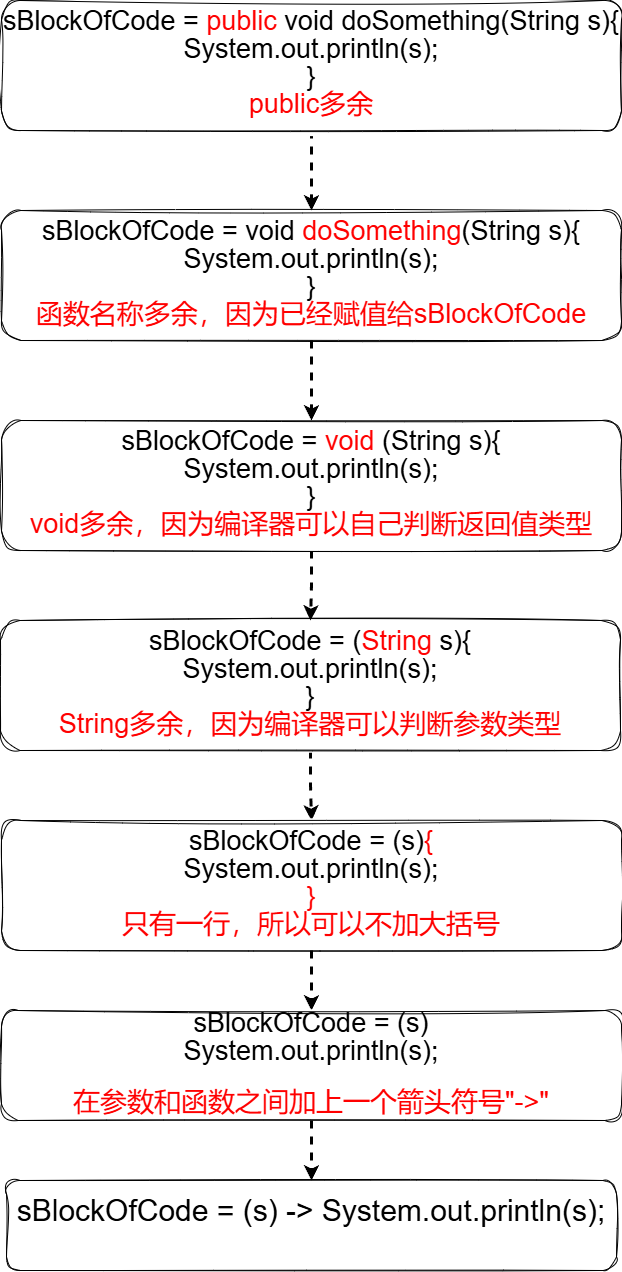

The diagram above was exported from draw.io. Its source (the exported page's mxGraphModel, read from the mxfile embedded in the PNG):
<mxGraphModel dx="3565" dy="2123" grid="1" gridSize="10" guides="1" tooltips="1" connect="1" arrows="1" fold="1" page="1" pageScale="1" pageWidth="827" pageHeight="1169" math="0" shadow="0">
  <root>
    <mxCell id="0" />
    <mxCell id="1" parent="0" />
    <mxCell id="THR8hS14KNwyzQwgHOoK-8" style="edgeStyle=orthogonalEdgeStyle;rounded=0;orthogonalLoop=1;jettySize=auto;html=1;entryX=0.5;entryY=0;entryDx=0;entryDy=0;strokeWidth=3;flowAnimation=1;" edge="1" parent="1" source="THR8hS14KNwyzQwgHOoK-1" target="THR8hS14KNwyzQwgHOoK-2">
      <mxGeometry relative="1" as="geometry" />
    </mxCell>
    <mxCell id="THR8hS14KNwyzQwgHOoK-1" value="&lt;div style=&quot;line-height: 190%;&quot;&gt;&lt;font style=&quot;font-size: 27px;&quot;&gt;&lt;font style=&quot;&quot;&gt;sBlockOfCode&lt;/font&gt; = &lt;font style=&quot;color: rgb(255, 0, 0);&quot;&gt;public&lt;/font&gt; void doSomething(String s){&lt;/font&gt;&lt;div&gt;&lt;font style=&quot;font-size: 27px;&quot;&gt;System.out.println(s);&lt;/font&gt;&lt;/div&gt;&lt;div&gt;&lt;font style=&quot;font-size: 27px;&quot;&gt;}&lt;/font&gt;&lt;/div&gt;&lt;div&gt;&lt;font style=&quot;font-size: 27px; color: rgb(255, 0, 0);&quot;&gt;public多余&lt;/font&gt;&lt;/div&gt;&lt;/div&gt;" style="rounded=1;whiteSpace=wrap;html=1;sketch=1;curveFitting=1;jiggle=2;fontColor=default;align=center;" vertex="1" parent="1">
      <mxGeometry x="65" y="20" width="620" height="130" as="geometry" />
    </mxCell>
    <mxCell id="THR8hS14KNwyzQwgHOoK-9" value="" style="edgeStyle=orthogonalEdgeStyle;rounded=0;orthogonalLoop=1;jettySize=auto;html=1;strokeWidth=3;flowAnimation=1;" edge="1" parent="1" source="THR8hS14KNwyzQwgHOoK-2" target="THR8hS14KNwyzQwgHOoK-3">
      <mxGeometry relative="1" as="geometry" />
    </mxCell>
    <mxCell id="THR8hS14KNwyzQwgHOoK-2" value="&lt;div style=&quot;line-height: 190%;&quot;&gt;&lt;font style=&quot;font-size: 27px;&quot;&gt;&lt;font style=&quot;&quot;&gt;sBlockOfCode&lt;/font&gt; = void &lt;font style=&quot;color: rgb(255, 0, 0);&quot;&gt;doSomething&lt;/font&gt;(String s){&lt;/font&gt;&lt;div&gt;&lt;font style=&quot;font-size: 27px;&quot;&gt;System.out.println(s);&lt;/font&gt;&lt;/div&gt;&lt;div&gt;&lt;font style=&quot;font-size: 27px;&quot;&gt;}&lt;/font&gt;&lt;/div&gt;&lt;div&gt;&lt;font style=&quot;font-size: 27px; color: rgb(255, 0, 0);&quot;&gt;函数名称多余，因为已经赋值给&lt;/font&gt;&lt;span style=&quot;font-size: 27px; background-color: transparent;&quot;&gt;&lt;font style=&quot;color: light-dark(rgb(255, 0, 0), rgb(255, 255, 255));&quot;&gt;sBlockOfCode&lt;/font&gt;&lt;/span&gt;&lt;/div&gt;&lt;/div&gt;" style="rounded=1;whiteSpace=wrap;html=1;sketch=1;curveFitting=1;jiggle=2;fontColor=default;align=center;" vertex="1" parent="1">
      <mxGeometry x="65" y="230" width="620" height="130" as="geometry" />
    </mxCell>
    <mxCell id="THR8hS14KNwyzQwgHOoK-10" value="" style="edgeStyle=orthogonalEdgeStyle;rounded=0;orthogonalLoop=1;jettySize=auto;html=1;strokeWidth=3;flowAnimation=1;" edge="1" parent="1" source="THR8hS14KNwyzQwgHOoK-3" target="THR8hS14KNwyzQwgHOoK-4">
      <mxGeometry relative="1" as="geometry" />
    </mxCell>
    <mxCell id="THR8hS14KNwyzQwgHOoK-3" value="&lt;div style=&quot;line-height: 190%;&quot;&gt;&lt;font style=&quot;font-size: 27px;&quot;&gt;&lt;font style=&quot;&quot;&gt;sBlockOfCode&lt;/font&gt; = &lt;font style=&quot;color: rgb(255, 0, 0);&quot;&gt;void&lt;/font&gt; (String s){&lt;/font&gt;&lt;div&gt;&lt;font style=&quot;font-size: 27px;&quot;&gt;System.out.println(s);&lt;/font&gt;&lt;/div&gt;&lt;div&gt;&lt;font style=&quot;font-size: 27px;&quot;&gt;}&lt;/font&gt;&lt;/div&gt;&lt;div&gt;&lt;font style=&quot;font-size: 27px; color: rgb(255, 0, 0);&quot;&gt;void多余，因为编译器可以自己判断返回值类型&lt;/font&gt;&lt;/div&gt;&lt;/div&gt;" style="rounded=1;whiteSpace=wrap;html=1;sketch=1;curveFitting=1;jiggle=2;fontColor=default;align=center;" vertex="1" parent="1">
      <mxGeometry x="65" y="440" width="620" height="130" as="geometry" />
    </mxCell>
    <mxCell id="THR8hS14KNwyzQwgHOoK-11" value="" style="edgeStyle=orthogonalEdgeStyle;rounded=0;orthogonalLoop=1;jettySize=auto;html=1;strokeWidth=3;flowAnimation=1;" edge="1" parent="1" source="THR8hS14KNwyzQwgHOoK-4" target="THR8hS14KNwyzQwgHOoK-5">
      <mxGeometry relative="1" as="geometry" />
    </mxCell>
    <mxCell id="THR8hS14KNwyzQwgHOoK-4" value="&lt;div style=&quot;line-height: 190%;&quot;&gt;&lt;font style=&quot;font-size: 27px;&quot;&gt;&lt;font style=&quot;&quot;&gt;sBlockOfCode&lt;/font&gt; =&amp;nbsp;(&lt;font style=&quot;color: rgb(255, 0, 0);&quot;&gt;String&lt;/font&gt; s){&lt;/font&gt;&lt;div&gt;&lt;font style=&quot;font-size: 27px;&quot;&gt;System.out.println(s);&lt;/font&gt;&lt;/div&gt;&lt;div&gt;&lt;font style=&quot;font-size: 27px;&quot;&gt;}&lt;/font&gt;&lt;/div&gt;&lt;div&gt;&lt;font style=&quot;font-size: 27px; color: rgb(255, 0, 0);&quot;&gt;String多余，因为编译器可以判断参数类型&lt;/font&gt;&lt;/div&gt;&lt;/div&gt;" style="rounded=1;whiteSpace=wrap;html=1;sketch=1;curveFitting=1;jiggle=2;fontColor=default;align=center;" vertex="1" parent="1">
      <mxGeometry x="64" y="640" width="620" height="130" as="geometry" />
    </mxCell>
    <mxCell id="THR8hS14KNwyzQwgHOoK-12" value="" style="edgeStyle=orthogonalEdgeStyle;rounded=0;orthogonalLoop=1;jettySize=auto;html=1;strokeWidth=3;flowAnimation=1;" edge="1" parent="1" source="THR8hS14KNwyzQwgHOoK-5" target="THR8hS14KNwyzQwgHOoK-6">
      <mxGeometry relative="1" as="geometry" />
    </mxCell>
    <mxCell id="THR8hS14KNwyzQwgHOoK-5" value="&lt;div style=&quot;line-height: 190%;&quot;&gt;&lt;font style=&quot;font-size: 27px;&quot;&gt;&lt;font style=&quot;&quot;&gt;sBlockOfCode&lt;/font&gt; =&amp;nbsp;(s)&lt;font style=&quot;color: rgb(255, 0, 0);&quot;&gt;{&lt;/font&gt;&lt;/font&gt;&lt;div&gt;&lt;font style=&quot;font-size: 27px;&quot;&gt;System.out.println(s);&lt;/font&gt;&lt;/div&gt;&lt;div&gt;&lt;font style=&quot;font-size: 27px; color: rgb(255, 0, 0);&quot;&gt;}&lt;/font&gt;&lt;/div&gt;&lt;div&gt;&lt;font style=&quot;font-size: 27px; color: rgb(255, 0, 0);&quot;&gt;只有一行，所以可以不加大括号&lt;/font&gt;&lt;/div&gt;&lt;/div&gt;" style="rounded=1;whiteSpace=wrap;html=1;sketch=1;curveFitting=1;jiggle=2;fontColor=default;align=center;" vertex="1" parent="1">
      <mxGeometry x="65" y="840" width="620" height="130" as="geometry" />
    </mxCell>
    <mxCell id="THR8hS14KNwyzQwgHOoK-13" value="" style="edgeStyle=orthogonalEdgeStyle;rounded=0;orthogonalLoop=1;jettySize=auto;html=1;flowAnimation=1;strokeWidth=3;" edge="1" parent="1" source="THR8hS14KNwyzQwgHOoK-6" target="THR8hS14KNwyzQwgHOoK-7">
      <mxGeometry relative="1" as="geometry" />
    </mxCell>
    <mxCell id="THR8hS14KNwyzQwgHOoK-6" value="&lt;div style=&quot;line-height: 190%;&quot;&gt;&lt;font style=&quot;font-size: 27px;&quot;&gt;&lt;font style=&quot;&quot;&gt;sBlockOfCode&lt;/font&gt; =&amp;nbsp;(s)&lt;/font&gt;&lt;div&gt;&lt;font style=&quot;font-size: 27px;&quot;&gt;System.out.println(s);&lt;/font&gt;&lt;/div&gt;&lt;div&gt;&lt;br&gt;&lt;/div&gt;&lt;div&gt;&lt;font style=&quot;font-size: 27px; color: rgb(255, 0, 0);&quot;&gt;在参数和函数之间加上一个箭头符号&quot;-&amp;gt;&quot;&lt;/font&gt;&lt;/div&gt;&lt;/div&gt;" style="rounded=1;whiteSpace=wrap;html=1;sketch=1;curveFitting=1;jiggle=2;fontColor=default;align=center;" vertex="1" parent="1">
      <mxGeometry x="65" y="1030" width="620" height="110" as="geometry" />
    </mxCell>
    <mxCell id="THR8hS14KNwyzQwgHOoK-7" value="&lt;div style=&quot;line-height: 190%;&quot;&gt;&lt;font style=&quot;font-size: 30px;&quot;&gt;&lt;font style=&quot;&quot;&gt;&lt;font style=&quot;&quot;&gt;sBlockOfCode&lt;/font&gt; =&amp;nbsp;(s) -&amp;gt;&lt;/font&gt;&amp;nbsp;System.out.println(s);&lt;/font&gt;&lt;div&gt;&lt;br&gt;&lt;/div&gt;&lt;/div&gt;" style="rounded=1;whiteSpace=wrap;html=1;sketch=1;curveFitting=1;jiggle=2;fontColor=default;align=center;" vertex="1" parent="1">
      <mxGeometry x="70" y="1200" width="610" height="90" as="geometry" />
    </mxCell>
  </root>
</mxGraphModel>